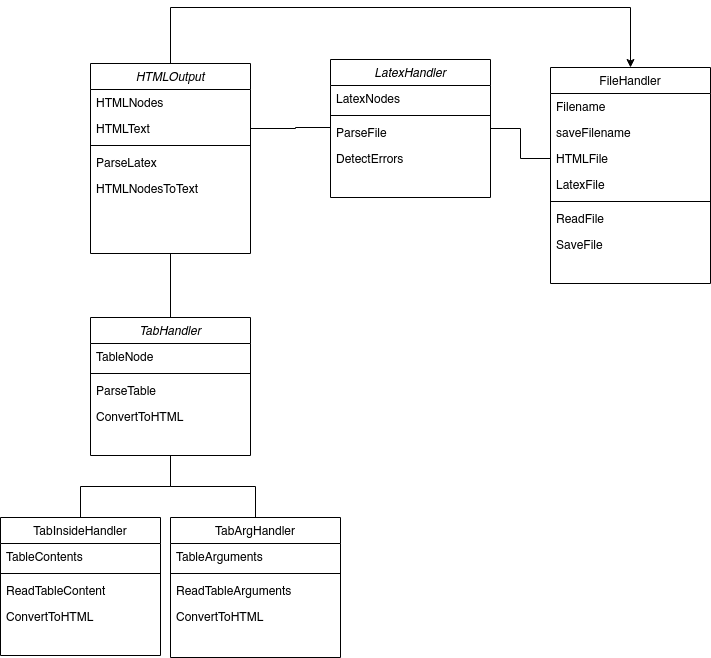

The diagram above was exported from draw.io. Its source (the exported page's mxGraphModel, read from the mxfile embedded in the PNG):
<mxGraphModel dx="1430" dy="779" grid="1" gridSize="10" guides="1" tooltips="1" connect="1" arrows="1" fold="1" page="1" pageScale="1" pageWidth="827" pageHeight="1169" math="0" shadow="0">
  <root>
    <mxCell id="WIyWlLk6GJQsqaUBKTNV-0" />
    <mxCell id="WIyWlLk6GJQsqaUBKTNV-1" parent="WIyWlLk6GJQsqaUBKTNV-0" />
    <mxCell id="bQExDtV8kkE42R4UP6FV-24" style="edgeStyle=orthogonalEdgeStyle;rounded=0;orthogonalLoop=1;jettySize=auto;html=1;entryX=0.5;entryY=1;entryDx=0;entryDy=0;endArrow=none;endFill=0;" edge="1" parent="WIyWlLk6GJQsqaUBKTNV-1" source="zkfFHV4jXpPFQw0GAbJ--0" target="bQExDtV8kkE42R4UP6FV-9">
      <mxGeometry relative="1" as="geometry" />
    </mxCell>
    <mxCell id="zkfFHV4jXpPFQw0GAbJ--0" value="TabHandler" style="swimlane;fontStyle=2;align=center;verticalAlign=top;childLayout=stackLayout;horizontal=1;startSize=26;horizontalStack=0;resizeParent=1;resizeLast=0;collapsible=1;marginBottom=0;rounded=0;shadow=0;strokeWidth=1;" parent="WIyWlLk6GJQsqaUBKTNV-1" vertex="1">
      <mxGeometry x="120" y="390" width="160" height="138" as="geometry">
        <mxRectangle x="230" y="140" width="160" height="26" as="alternateBounds" />
      </mxGeometry>
    </mxCell>
    <mxCell id="zkfFHV4jXpPFQw0GAbJ--1" value="TableNode" style="text;align=left;verticalAlign=top;spacingLeft=4;spacingRight=4;overflow=hidden;rotatable=0;points=[[0,0.5],[1,0.5]];portConstraint=eastwest;" parent="zkfFHV4jXpPFQw0GAbJ--0" vertex="1">
      <mxGeometry y="26" width="160" height="26" as="geometry" />
    </mxCell>
    <mxCell id="zkfFHV4jXpPFQw0GAbJ--4" value="" style="line;html=1;strokeWidth=1;align=left;verticalAlign=middle;spacingTop=-1;spacingLeft=3;spacingRight=3;rotatable=0;labelPosition=right;points=[];portConstraint=eastwest;" parent="zkfFHV4jXpPFQw0GAbJ--0" vertex="1">
      <mxGeometry y="52" width="160" height="8" as="geometry" />
    </mxCell>
    <mxCell id="zkfFHV4jXpPFQw0GAbJ--5" value="ParseTable" style="text;align=left;verticalAlign=top;spacingLeft=4;spacingRight=4;overflow=hidden;rotatable=0;points=[[0,0.5],[1,0.5]];portConstraint=eastwest;" parent="zkfFHV4jXpPFQw0GAbJ--0" vertex="1">
      <mxGeometry y="60" width="160" height="26" as="geometry" />
    </mxCell>
    <mxCell id="bQExDtV8kkE42R4UP6FV-23" value="ConvertToHTML" style="text;align=left;verticalAlign=top;spacingLeft=4;spacingRight=4;overflow=hidden;rotatable=0;points=[[0,0.5],[1,0.5]];portConstraint=eastwest;" vertex="1" parent="zkfFHV4jXpPFQw0GAbJ--0">
      <mxGeometry y="86" width="160" height="26" as="geometry" />
    </mxCell>
    <mxCell id="bQExDtV8kkE42R4UP6FV-19" style="edgeStyle=orthogonalEdgeStyle;rounded=0;orthogonalLoop=1;jettySize=auto;html=1;entryX=0.5;entryY=1;entryDx=0;entryDy=0;endArrow=none;endFill=0;" edge="1" parent="WIyWlLk6GJQsqaUBKTNV-1" source="zkfFHV4jXpPFQw0GAbJ--6" target="zkfFHV4jXpPFQw0GAbJ--0">
      <mxGeometry relative="1" as="geometry" />
    </mxCell>
    <mxCell id="zkfFHV4jXpPFQw0GAbJ--6" value="TabInsideHandler" style="swimlane;fontStyle=0;align=center;verticalAlign=top;childLayout=stackLayout;horizontal=1;startSize=26;horizontalStack=0;resizeParent=1;resizeLast=0;collapsible=1;marginBottom=0;rounded=0;shadow=0;strokeWidth=1;" parent="WIyWlLk6GJQsqaUBKTNV-1" vertex="1">
      <mxGeometry x="30" y="590" width="160" height="138" as="geometry">
        <mxRectangle x="130" y="380" width="160" height="26" as="alternateBounds" />
      </mxGeometry>
    </mxCell>
    <mxCell id="zkfFHV4jXpPFQw0GAbJ--7" value="TableContents" style="text;align=left;verticalAlign=top;spacingLeft=4;spacingRight=4;overflow=hidden;rotatable=0;points=[[0,0.5],[1,0.5]];portConstraint=eastwest;" parent="zkfFHV4jXpPFQw0GAbJ--6" vertex="1">
      <mxGeometry y="26" width="160" height="26" as="geometry" />
    </mxCell>
    <mxCell id="zkfFHV4jXpPFQw0GAbJ--9" value="" style="line;html=1;strokeWidth=1;align=left;verticalAlign=middle;spacingTop=-1;spacingLeft=3;spacingRight=3;rotatable=0;labelPosition=right;points=[];portConstraint=eastwest;" parent="zkfFHV4jXpPFQw0GAbJ--6" vertex="1">
      <mxGeometry y="52" width="160" height="8" as="geometry" />
    </mxCell>
    <mxCell id="zkfFHV4jXpPFQw0GAbJ--10" value="ReadTableContent" style="text;align=left;verticalAlign=top;spacingLeft=4;spacingRight=4;overflow=hidden;rotatable=0;points=[[0,0.5],[1,0.5]];portConstraint=eastwest;fontStyle=0" parent="zkfFHV4jXpPFQw0GAbJ--6" vertex="1">
      <mxGeometry y="60" width="160" height="26" as="geometry" />
    </mxCell>
    <mxCell id="zkfFHV4jXpPFQw0GAbJ--11" value="ConvertToHTML" style="text;align=left;verticalAlign=top;spacingLeft=4;spacingRight=4;overflow=hidden;rotatable=0;points=[[0,0.5],[1,0.5]];portConstraint=eastwest;" parent="zkfFHV4jXpPFQw0GAbJ--6" vertex="1">
      <mxGeometry y="86" width="160" height="26" as="geometry" />
    </mxCell>
    <mxCell id="bQExDtV8kkE42R4UP6FV-20" style="edgeStyle=orthogonalEdgeStyle;rounded=0;orthogonalLoop=1;jettySize=auto;html=1;entryX=0.5;entryY=1;entryDx=0;entryDy=0;endArrow=none;endFill=0;" edge="1" parent="WIyWlLk6GJQsqaUBKTNV-1" source="zkfFHV4jXpPFQw0GAbJ--13" target="zkfFHV4jXpPFQw0GAbJ--0">
      <mxGeometry relative="1" as="geometry" />
    </mxCell>
    <mxCell id="zkfFHV4jXpPFQw0GAbJ--13" value="TabArgHandler" style="swimlane;fontStyle=0;align=center;verticalAlign=top;childLayout=stackLayout;horizontal=1;startSize=26;horizontalStack=0;resizeParent=1;resizeLast=0;collapsible=1;marginBottom=0;rounded=0;shadow=0;strokeWidth=1;" parent="WIyWlLk6GJQsqaUBKTNV-1" vertex="1">
      <mxGeometry x="200" y="590" width="170" height="140" as="geometry">
        <mxRectangle x="340" y="380" width="170" height="26" as="alternateBounds" />
      </mxGeometry>
    </mxCell>
    <mxCell id="zkfFHV4jXpPFQw0GAbJ--14" value="TableArguments" style="text;align=left;verticalAlign=top;spacingLeft=4;spacingRight=4;overflow=hidden;rotatable=0;points=[[0,0.5],[1,0.5]];portConstraint=eastwest;" parent="zkfFHV4jXpPFQw0GAbJ--13" vertex="1">
      <mxGeometry y="26" width="170" height="26" as="geometry" />
    </mxCell>
    <mxCell id="zkfFHV4jXpPFQw0GAbJ--15" value="" style="line;html=1;strokeWidth=1;align=left;verticalAlign=middle;spacingTop=-1;spacingLeft=3;spacingRight=3;rotatable=0;labelPosition=right;points=[];portConstraint=eastwest;" parent="zkfFHV4jXpPFQw0GAbJ--13" vertex="1">
      <mxGeometry y="52" width="170" height="8" as="geometry" />
    </mxCell>
    <mxCell id="bQExDtV8kkE42R4UP6FV-15" value="ReadTableArguments" style="text;align=left;verticalAlign=top;spacingLeft=4;spacingRight=4;overflow=hidden;rotatable=0;points=[[0,0.5],[1,0.5]];portConstraint=eastwest;fontStyle=0" vertex="1" parent="zkfFHV4jXpPFQw0GAbJ--13">
      <mxGeometry y="60" width="170" height="26" as="geometry" />
    </mxCell>
    <mxCell id="bQExDtV8kkE42R4UP6FV-16" value="ConvertToHTML" style="text;align=left;verticalAlign=top;spacingLeft=4;spacingRight=4;overflow=hidden;rotatable=0;points=[[0,0.5],[1,0.5]];portConstraint=eastwest;" vertex="1" parent="zkfFHV4jXpPFQw0GAbJ--13">
      <mxGeometry y="86" width="170" height="26" as="geometry" />
    </mxCell>
    <mxCell id="zkfFHV4jXpPFQw0GAbJ--17" value="FileHandler" style="swimlane;fontStyle=0;align=center;verticalAlign=top;childLayout=stackLayout;horizontal=1;startSize=26;horizontalStack=0;resizeParent=1;resizeLast=0;collapsible=1;marginBottom=0;rounded=0;shadow=0;strokeWidth=1;" parent="WIyWlLk6GJQsqaUBKTNV-1" vertex="1">
      <mxGeometry x="580" y="140" width="160" height="216" as="geometry">
        <mxRectangle x="550" y="140" width="160" height="26" as="alternateBounds" />
      </mxGeometry>
    </mxCell>
    <mxCell id="zkfFHV4jXpPFQw0GAbJ--18" value="Filename" style="text;align=left;verticalAlign=top;spacingLeft=4;spacingRight=4;overflow=hidden;rotatable=0;points=[[0,0.5],[1,0.5]];portConstraint=eastwest;" parent="zkfFHV4jXpPFQw0GAbJ--17" vertex="1">
      <mxGeometry y="26" width="160" height="26" as="geometry" />
    </mxCell>
    <mxCell id="bQExDtV8kkE42R4UP6FV-32" value="saveFilename" style="text;align=left;verticalAlign=top;spacingLeft=4;spacingRight=4;overflow=hidden;rotatable=0;points=[[0,0.5],[1,0.5]];portConstraint=eastwest;" vertex="1" parent="zkfFHV4jXpPFQw0GAbJ--17">
      <mxGeometry y="52" width="160" height="26" as="geometry" />
    </mxCell>
    <mxCell id="zkfFHV4jXpPFQw0GAbJ--24" value="HTMLFile" style="text;align=left;verticalAlign=top;spacingLeft=4;spacingRight=4;overflow=hidden;rotatable=0;points=[[0,0.5],[1,0.5]];portConstraint=eastwest;" parent="zkfFHV4jXpPFQw0GAbJ--17" vertex="1">
      <mxGeometry y="78" width="160" height="26" as="geometry" />
    </mxCell>
    <mxCell id="bQExDtV8kkE42R4UP6FV-30" value="LatexFile" style="text;align=left;verticalAlign=top;spacingLeft=4;spacingRight=4;overflow=hidden;rotatable=0;points=[[0,0.5],[1,0.5]];portConstraint=eastwest;" vertex="1" parent="zkfFHV4jXpPFQw0GAbJ--17">
      <mxGeometry y="104" width="160" height="26" as="geometry" />
    </mxCell>
    <mxCell id="zkfFHV4jXpPFQw0GAbJ--23" value="" style="line;html=1;strokeWidth=1;align=left;verticalAlign=middle;spacingTop=-1;spacingLeft=3;spacingRight=3;rotatable=0;labelPosition=right;points=[];portConstraint=eastwest;" parent="zkfFHV4jXpPFQw0GAbJ--17" vertex="1">
      <mxGeometry y="130" width="160" height="8" as="geometry" />
    </mxCell>
    <mxCell id="bQExDtV8kkE42R4UP6FV-1" value="ReadFile" style="text;align=left;verticalAlign=top;spacingLeft=4;spacingRight=4;overflow=hidden;rotatable=0;points=[[0,0.5],[1,0.5]];portConstraint=eastwest;" vertex="1" parent="zkfFHV4jXpPFQw0GAbJ--17">
      <mxGeometry y="138" width="160" height="26" as="geometry" />
    </mxCell>
    <mxCell id="bQExDtV8kkE42R4UP6FV-29" value="SaveFile" style="text;align=left;verticalAlign=top;spacingLeft=4;spacingRight=4;overflow=hidden;rotatable=0;points=[[0,0.5],[1,0.5]];portConstraint=eastwest;" vertex="1" parent="zkfFHV4jXpPFQw0GAbJ--17">
      <mxGeometry y="164" width="160" height="26" as="geometry" />
    </mxCell>
    <mxCell id="bQExDtV8kkE42R4UP6FV-22" style="edgeStyle=orthogonalEdgeStyle;rounded=0;orthogonalLoop=1;jettySize=auto;html=1;entryX=0;entryY=0.5;entryDx=0;entryDy=0;endArrow=none;endFill=0;" edge="1" parent="WIyWlLk6GJQsqaUBKTNV-1" source="bQExDtV8kkE42R4UP6FV-3" target="zkfFHV4jXpPFQw0GAbJ--24">
      <mxGeometry relative="1" as="geometry" />
    </mxCell>
    <mxCell id="bQExDtV8kkE42R4UP6FV-25" style="edgeStyle=orthogonalEdgeStyle;rounded=0;orthogonalLoop=1;jettySize=auto;html=1;entryX=1;entryY=0.5;entryDx=0;entryDy=0;endArrow=none;endFill=0;" edge="1" parent="WIyWlLk6GJQsqaUBKTNV-1" source="bQExDtV8kkE42R4UP6FV-3" target="bQExDtV8kkE42R4UP6FV-10">
      <mxGeometry relative="1" as="geometry">
        <Array as="points">
          <mxPoint x="325" y="200" />
          <mxPoint x="325" y="201" />
        </Array>
      </mxGeometry>
    </mxCell>
    <mxCell id="bQExDtV8kkE42R4UP6FV-3" value="LatexHandler" style="swimlane;fontStyle=2;align=center;verticalAlign=top;childLayout=stackLayout;horizontal=1;startSize=26;horizontalStack=0;resizeParent=1;resizeLast=0;collapsible=1;marginBottom=0;rounded=0;shadow=0;strokeWidth=1;" vertex="1" parent="WIyWlLk6GJQsqaUBKTNV-1">
      <mxGeometry x="360" y="132" width="160" height="138" as="geometry">
        <mxRectangle x="230" y="140" width="160" height="26" as="alternateBounds" />
      </mxGeometry>
    </mxCell>
    <mxCell id="bQExDtV8kkE42R4UP6FV-4" value="LatexNodes" style="text;align=left;verticalAlign=top;spacingLeft=4;spacingRight=4;overflow=hidden;rotatable=0;points=[[0,0.5],[1,0.5]];portConstraint=eastwest;" vertex="1" parent="bQExDtV8kkE42R4UP6FV-3">
      <mxGeometry y="26" width="160" height="26" as="geometry" />
    </mxCell>
    <mxCell id="bQExDtV8kkE42R4UP6FV-7" value="" style="line;html=1;strokeWidth=1;align=left;verticalAlign=middle;spacingTop=-1;spacingLeft=3;spacingRight=3;rotatable=0;labelPosition=right;points=[];portConstraint=eastwest;" vertex="1" parent="bQExDtV8kkE42R4UP6FV-3">
      <mxGeometry y="52" width="160" height="8" as="geometry" />
    </mxCell>
    <mxCell id="bQExDtV8kkE42R4UP6FV-8" value="ParseFile" style="text;align=left;verticalAlign=top;spacingLeft=4;spacingRight=4;overflow=hidden;rotatable=0;points=[[0,0.5],[1,0.5]];portConstraint=eastwest;" vertex="1" parent="bQExDtV8kkE42R4UP6FV-3">
      <mxGeometry y="60" width="160" height="26" as="geometry" />
    </mxCell>
    <mxCell id="bQExDtV8kkE42R4UP6FV-27" value="DetectErrors" style="text;align=left;verticalAlign=top;spacingLeft=4;spacingRight=4;overflow=hidden;rotatable=0;points=[[0,0.5],[1,0.5]];portConstraint=eastwest;" vertex="1" parent="bQExDtV8kkE42R4UP6FV-3">
      <mxGeometry y="86" width="160" height="26" as="geometry" />
    </mxCell>
    <mxCell id="bQExDtV8kkE42R4UP6FV-31" style="edgeStyle=orthogonalEdgeStyle;rounded=0;orthogonalLoop=1;jettySize=auto;html=1;entryX=0.5;entryY=0;entryDx=0;entryDy=0;" edge="1" parent="WIyWlLk6GJQsqaUBKTNV-1" source="bQExDtV8kkE42R4UP6FV-9" target="zkfFHV4jXpPFQw0GAbJ--17">
      <mxGeometry relative="1" as="geometry">
        <Array as="points">
          <mxPoint x="200" y="80" />
          <mxPoint x="660" y="80" />
        </Array>
      </mxGeometry>
    </mxCell>
    <mxCell id="bQExDtV8kkE42R4UP6FV-9" value="HTMLOutput" style="swimlane;fontStyle=2;align=center;verticalAlign=top;childLayout=stackLayout;horizontal=1;startSize=26;horizontalStack=0;resizeParent=1;resizeLast=0;collapsible=1;marginBottom=0;rounded=0;shadow=0;strokeWidth=1;" vertex="1" parent="WIyWlLk6GJQsqaUBKTNV-1">
      <mxGeometry x="120" y="136" width="160" height="190" as="geometry">
        <mxRectangle x="230" y="140" width="160" height="26" as="alternateBounds" />
      </mxGeometry>
    </mxCell>
    <mxCell id="bQExDtV8kkE42R4UP6FV-17" value="HTMLNodes" style="text;align=left;verticalAlign=top;spacingLeft=4;spacingRight=4;overflow=hidden;rotatable=0;points=[[0,0.5],[1,0.5]];portConstraint=eastwest;" vertex="1" parent="bQExDtV8kkE42R4UP6FV-9">
      <mxGeometry y="26" width="160" height="26" as="geometry" />
    </mxCell>
    <mxCell id="bQExDtV8kkE42R4UP6FV-10" value="HTMLText" style="text;align=left;verticalAlign=top;spacingLeft=4;spacingRight=4;overflow=hidden;rotatable=0;points=[[0,0.5],[1,0.5]];portConstraint=eastwest;" vertex="1" parent="bQExDtV8kkE42R4UP6FV-9">
      <mxGeometry y="52" width="160" height="26" as="geometry" />
    </mxCell>
    <mxCell id="bQExDtV8kkE42R4UP6FV-13" value="" style="line;html=1;strokeWidth=1;align=left;verticalAlign=middle;spacingTop=-1;spacingLeft=3;spacingRight=3;rotatable=0;labelPosition=right;points=[];portConstraint=eastwest;" vertex="1" parent="bQExDtV8kkE42R4UP6FV-9">
      <mxGeometry y="78" width="160" height="8" as="geometry" />
    </mxCell>
    <mxCell id="bQExDtV8kkE42R4UP6FV-14" value="ParseLatex" style="text;align=left;verticalAlign=top;spacingLeft=4;spacingRight=4;overflow=hidden;rotatable=0;points=[[0,0.5],[1,0.5]];portConstraint=eastwest;" vertex="1" parent="bQExDtV8kkE42R4UP6FV-9">
      <mxGeometry y="86" width="160" height="26" as="geometry" />
    </mxCell>
    <mxCell id="bQExDtV8kkE42R4UP6FV-28" value="HTMLNodesToText" style="text;align=left;verticalAlign=top;spacingLeft=4;spacingRight=4;overflow=hidden;rotatable=0;points=[[0,0.5],[1,0.5]];portConstraint=eastwest;" vertex="1" parent="bQExDtV8kkE42R4UP6FV-9">
      <mxGeometry y="112" width="160" height="26" as="geometry" />
    </mxCell>
  </root>
</mxGraphModel>